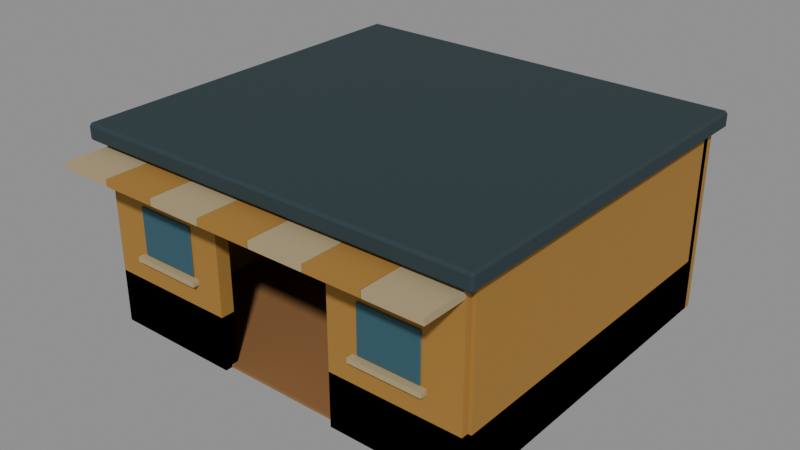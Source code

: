 # Source: building_shop.blend  (saved by Blender 5.2.45; exported with 4.5.12 LTS)
import bpy
from mathutils import Matrix  # noqa: F401  (used for matrix-valued properties, if any)

bpy.ops.wm.read_factory_settings(use_empty=True)
scene = bpy.context.scene
scene.name = 'Scene'

# ---- materials (node trees are filled in below, after node groups)
mat_dd_wood_light = bpy.data.materials.new('DD_wood_light')
mat_dd_wood_light.diffuse_color = (0.2738, 0.126, 0.03968, 1.0)
mat_dd_shop = bpy.data.materials.new('DD_shop')
mat_dd_shop.diffuse_color = (0.3672, 0.1873, 0.0331, 1.0)
mat_dd_glass = bpy.data.materials.new('DD_glass')
mat_dd_glass.diffuse_color = (0.03007, 0.1005, 0.1329, 1.0)
mat_dd_cream = bpy.data.materials.new('DD_cream')
mat_dd_cream.diffuse_color = (0.42, 0.3303, 0.1789, 1.0)
mat_dd_roof = bpy.data.materials.new('DD_roof')
mat_dd_roof.diffuse_color = (0.01961, 0.03968, 0.04696, 1.0)

# ---- material node trees
mat_dd_wood_light.use_nodes = True; mat_dd_wood_light.node_tree.nodes.clear()
_N = mat_dd_wood_light.node_tree.nodes; _L = mat_dd_wood_light.node_tree.links
n0 = _N.new('ShaderNodeBsdfPrincipled'); n0.name = 'Principled BSDF'; n0.location = (-200, 100)
n0.inputs[0].default_value = (0.2738, 0.126, 0.03968, 1.0)
n0.inputs[2].default_value = 0.93
n0.inputs[10].default_value = 0.005
n1 = _N.new('ShaderNodeOutputMaterial'); n1.name = 'Material Output'; n1.location = (200, 100)
_L.new(n0.outputs[0], n1.inputs[0])
n1.is_active_output = True
mat_dd_shop.use_nodes = True; mat_dd_shop.node_tree.nodes.clear()
_N = mat_dd_shop.node_tree.nodes; _L = mat_dd_shop.node_tree.links
n0 = _N.new('ShaderNodeBsdfPrincipled'); n0.name = 'Principled BSDF'; n0.location = (-200, 100)
n0.inputs[0].default_value = (0.3672, 0.1873, 0.0331, 1.0)
n0.inputs[2].default_value = 0.93
n0.inputs[10].default_value = 0.005
n1 = _N.new('ShaderNodeOutputMaterial'); n1.name = 'Material Output'; n1.location = (200, 100)
_L.new(n0.outputs[0], n1.inputs[0])
n1.is_active_output = True
mat_dd_glass.use_nodes = True; mat_dd_glass.node_tree.nodes.clear()
_N = mat_dd_glass.node_tree.nodes; _L = mat_dd_glass.node_tree.links
n0 = _N.new('ShaderNodeBsdfPrincipled'); n0.name = 'Principled BSDF'; n0.location = (-200, 100)
n0.inputs[0].default_value = (0.03007, 0.1005, 0.1329, 1.0)
n0.inputs[2].default_value = 0.93
n0.inputs[10].default_value = 0.005
n1 = _N.new('ShaderNodeOutputMaterial'); n1.name = 'Material Output'; n1.location = (200, 100)
_L.new(n0.outputs[0], n1.inputs[0])
n1.is_active_output = True
mat_dd_cream.use_nodes = True; mat_dd_cream.node_tree.nodes.clear()
_N = mat_dd_cream.node_tree.nodes; _L = mat_dd_cream.node_tree.links
n0 = _N.new('ShaderNodeBsdfPrincipled'); n0.name = 'Principled BSDF'; n0.location = (-200, 100)
n0.inputs[0].default_value = (0.42, 0.3303, 0.1789, 1.0)
n0.inputs[2].default_value = 0.93
n0.inputs[10].default_value = 0.005
n1 = _N.new('ShaderNodeOutputMaterial'); n1.name = 'Material Output'; n1.location = (200, 100)
_L.new(n0.outputs[0], n1.inputs[0])
n1.is_active_output = True
mat_dd_roof.use_nodes = True; mat_dd_roof.node_tree.nodes.clear()
_N = mat_dd_roof.node_tree.nodes; _L = mat_dd_roof.node_tree.links
n0 = _N.new('ShaderNodeBsdfPrincipled'); n0.name = 'Principled BSDF'; n0.location = (-200, 100)
n0.inputs[0].default_value = (0.01961, 0.03968, 0.04696, 1.0)
n0.inputs[2].default_value = 0.93
n0.inputs[10].default_value = 0.005
n1 = _N.new('ShaderNodeOutputMaterial'); n1.name = 'Material Output'; n1.location = (200, 100)
_L.new(n0.outputs[0], n1.inputs[0])
n1.is_active_output = True

# ---- meshes
me_cube = bpy.data.meshes.new('Cube')
me_cube.from_pydata([(-2.75, -2.5, -0.02), (-2.75, -2.5, 0.02), (-2.75, 2.5, -0.02), (-2.75, 2.5, 0.02), (2.75, -2.5, -0.02), (2.75, -2.5, 0.02), (2.75, 2.5, -0.02), (2.75, 2.5, 0.02)], [], [(0, 1, 3, 2), (2, 3, 7, 6), (6, 7, 5, 4), (4, 5, 1, 0), (2, 6, 4, 0), (7, 3, 1, 5)])
_uv = me_cube.uv_layers.new(name='UVMap')
_uv.uv.foreach_set('vector', [0.375, 0.0, 0.625, 0.0, 0.625, 0.25, 0.375, 0.25, 0.375, 0.25, 0.625, 0.25, 0.625, 0.5, 0.375, 0.5, 0.375, 0.5, 0.625, 0.5, 0.625, 0.75, 0.375, 0.75, 0.375, 0.75, 0.625, 0.75, 0.625, 1.0, 0.375, 1.0, 0.125, 0.5, 0.375, 0.5, 0.375, 0.75, 0.125, 0.75, 0.625, 0.5, 0.875, 0.5, 0.875, 0.75, 0.625, 0.75])
me_cube.materials.append(mat_dd_wood_light)
me_cube.update()
me_cube_001 = bpy.data.meshes.new('Cube.001')
me_cube_001.from_pydata([(-2.85, -0.1, -1.3), (-2.85, -0.1, 1.3), (-2.85, 0.1, -1.3), (-2.85, 0.1, 1.3), (2.85, -0.1, -1.3), (2.85, -0.1, 1.3), (2.85, 0.1, -1.3), (2.85, 0.1, 1.3)], [], [(0, 1, 3, 2), (2, 3, 7, 6), (6, 7, 5, 4), (4, 5, 1, 0), (2, 6, 4, 0), (7, 3, 1, 5)])
_uv = me_cube_001.uv_layers.new(name='UVMap')
_uv.uv.foreach_set('vector', [0.375, 0.0, 0.625, 0.0, 0.625, 0.25, 0.375, 0.25, 0.375, 0.25, 0.625, 0.25, 0.625, 0.5, 0.375, 0.5, 0.375, 0.5, 0.625, 0.5, 0.625, 0.75, 0.375, 0.75, 0.375, 0.75, 0.625, 0.75, 0.625, 1.0, 0.375, 1.0, 0.125, 0.5, 0.375, 0.5, 0.375, 0.75, 0.125, 0.75, 0.625, 0.5, 0.875, 0.5, 0.875, 0.75, 0.625, 0.75])
me_cube_001.materials.append(mat_dd_shop)
me_cube_001.update()
me_cube_002 = bpy.data.meshes.new('Cube.002')
me_cube_002.from_pydata([(-0.1, -2.5, -1.3), (-0.1, -2.5, 1.3), (-0.1, 2.5, -1.3), (-0.1, 2.5, 1.3), (0.1, -2.5, -1.3), (0.1, -2.5, 1.3), (0.1, 2.5, -1.3), (0.1, 2.5, 1.3)], [], [(0, 1, 3, 2), (2, 3, 7, 6), (6, 7, 5, 4), (4, 5, 1, 0), (2, 6, 4, 0), (7, 3, 1, 5)])
_uv = me_cube_002.uv_layers.new(name='UVMap')
_uv.uv.foreach_set('vector', [0.375, 0.0, 0.625, 0.0, 0.625, 0.25, 0.375, 0.25, 0.375, 0.25, 0.625, 0.25, 0.625, 0.5, 0.375, 0.5, 0.375, 0.5, 0.625, 0.5, 0.625, 0.75, 0.375, 0.75, 0.375, 0.75, 0.625, 0.75, 0.625, 1.0, 0.375, 1.0, 0.125, 0.5, 0.375, 0.5, 0.375, 0.75, 0.125, 0.75, 0.625, 0.5, 0.875, 0.5, 0.875, 0.75, 0.625, 0.75])
me_cube_002.materials.append(mat_dd_shop)
me_cube_002.update()
me_cube_003 = bpy.data.meshes.new('Cube.003')
me_cube_003.from_pydata([(-0.1, -2.5, -1.3), (-0.1, -2.5, 1.3), (-0.1, 2.5, -1.3), (-0.1, 2.5, 1.3), (0.1, -2.5, -1.3), (0.1, -2.5, 1.3), (0.1, 2.5, -1.3), (0.1, 2.5, 1.3)], [], [(0, 1, 3, 2), (2, 3, 7, 6), (6, 7, 5, 4), (4, 5, 1, 0), (2, 6, 4, 0), (7, 3, 1, 5)])
_uv = me_cube_003.uv_layers.new(name='UVMap')
_uv.uv.foreach_set('vector', [0.375, 0.0, 0.625, 0.0, 0.625, 0.25, 0.375, 0.25, 0.375, 0.25, 0.625, 0.25, 0.625, 0.5, 0.375, 0.5, 0.375, 0.5, 0.625, 0.5, 0.625, 0.75, 0.375, 0.75, 0.375, 0.75, 0.625, 0.75, 0.625, 1.0, 0.375, 1.0, 0.125, 0.5, 0.375, 0.5, 0.375, 0.75, 0.125, 0.75, 0.625, 0.5, 0.875, 0.5, 0.875, 0.75, 0.625, 0.75])
me_cube_003.materials.append(mat_dd_shop)
me_cube_003.update()
me_cube_004 = bpy.data.meshes.new('Cube.004')
me_cube_004.from_pydata([(-0.1, -2.5, -0.39), (-0.1, -2.5, 0.39), (-0.1, 2.5, -0.39), (-0.1, 2.5, 0.39), (0.1, -2.5, -0.39), (0.1, -2.5, 0.39), (0.1, 2.5, -0.39), (0.1, 2.5, 0.39)], [], [(0, 1, 3, 2), (2, 3, 7, 6), (6, 7, 5, 4), (4, 5, 1, 0), (2, 6, 4, 0), (7, 3, 1, 5)])
_uv = me_cube_004.uv_layers.new(name='UVMap')
_uv.uv.foreach_set('vector', [0.375, 0.0, 0.625, 0.0, 0.625, 0.25, 0.375, 0.25, 0.375, 0.25, 0.625, 0.25, 0.625, 0.5, 0.375, 0.5, 0.375, 0.5, 0.625, 0.5, 0.625, 0.75, 0.375, 0.75, 0.375, 0.75, 0.625, 0.75, 0.625, 1.0, 0.375, 1.0, 0.125, 0.5, 0.375, 0.5, 0.375, 0.75, 0.125, 0.75, 0.625, 0.5, 0.875, 0.5, 0.875, 0.75, 0.625, 0.75])
me_cube_004.materials.append(mat_dd_shop)
me_cube_004.update()
me_cube_005 = bpy.data.meshes.new('Cube.005')
me_cube_005.from_pydata([(-0.95, -0.1, -1.3), (-0.95, -0.1, 1.3), (-0.95, 0.1, -1.3), (-0.95, 0.1, 1.3), (0.95, -0.1, -1.3), (0.95, -0.1, 1.3), (0.95, 0.1, -1.3), (0.95, 0.1, 1.3)], [], [(0, 1, 3, 2), (2, 3, 7, 6), (6, 7, 5, 4), (4, 5, 1, 0), (2, 6, 4, 0), (7, 3, 1, 5)])
_uv = me_cube_005.uv_layers.new(name='UVMap')
_uv.uv.foreach_set('vector', [0.375, 0.0, 0.625, 0.0, 0.625, 0.25, 0.375, 0.25, 0.375, 0.25, 0.625, 0.25, 0.625, 0.5, 0.375, 0.5, 0.375, 0.5, 0.625, 0.5, 0.625, 0.75, 0.375, 0.75, 0.375, 0.75, 0.625, 0.75, 0.625, 1.0, 0.375, 1.0, 0.125, 0.5, 0.375, 0.5, 0.375, 0.75, 0.125, 0.75, 0.625, 0.5, 0.875, 0.5, 0.875, 0.75, 0.625, 0.75])
me_cube_005.materials.append(mat_dd_shop)
me_cube_005.update()
me_cube_006 = bpy.data.meshes.new('Cube.006')
me_cube_006.from_pydata([(-0.95, -0.1, -0.39), (-0.95, -0.1, 0.39), (-0.95, 0.1, -0.39), (-0.95, 0.1, 0.39), (0.95, -0.1, -0.39), (0.95, -0.1, 0.39), (0.95, 0.1, -0.39), (0.95, 0.1, 0.39)], [], [(0, 1, 3, 2), (2, 3, 7, 6), (6, 7, 5, 4), (4, 5, 1, 0), (2, 6, 4, 0), (7, 3, 1, 5)])
_uv = me_cube_006.uv_layers.new(name='UVMap')
_uv.uv.foreach_set('vector', [0.375, 0.0, 0.625, 0.0, 0.625, 0.25, 0.375, 0.25, 0.375, 0.25, 0.625, 0.25, 0.625, 0.5, 0.375, 0.5, 0.375, 0.5, 0.625, 0.5, 0.625, 0.75, 0.375, 0.75, 0.375, 0.75, 0.625, 0.75, 0.625, 1.0, 0.375, 1.0, 0.125, 0.5, 0.375, 0.5, 0.375, 0.75, 0.125, 0.75, 0.625, 0.5, 0.875, 0.5, 0.875, 0.75, 0.625, 0.75])
me_cube_006.materials.append(mat_dd_shop)
me_cube_006.update()
me_cube_007 = bpy.data.meshes.new('Cube.007')
me_cube_007.from_pydata([(-0.4375, -9.313e-10, -0.35), (-0.4375, -0.0125, -0.3375), (-0.45, -9.313e-10, -0.3375), (-0.4375, -0.0125, 0.3375), (-0.4375, -9.313e-10, 0.35), (-0.45, -9.313e-10, 0.3375), (-0.4375, 9.313e-10, -0.35), (-0.45, 9.313e-10, -0.3375), (-0.4375, 0.0125, -0.3375), (-0.4375, 9.313e-10, 0.35), (-0.4375, 0.0125, 0.3375), (-0.45, 9.313e-10, 0.3375), (0.4375, -9.313e-10, -0.35), (0.45, -9.313e-10, -0.3375), (0.4375, -0.0125, -0.3375), (0.4375, -9.313e-10, 0.35), (0.4375, -0.0125, 0.3375), (0.45, -9.313e-10, 0.3375), (0.4375, 9.313e-10, -0.35), (0.4375, 0.0125, -0.3375), (0.45, 9.313e-10, -0.3375), (0.4375, 9.313e-10, 0.35), (0.45, 9.313e-10, 0.3375), (0.4375, 0.0125, 0.3375)], [], [(0, 1, 2), (3, 4, 5), (6, 7, 8), (9, 10, 11), (12, 13, 14), (15, 16, 17), (18, 19, 20), (21, 22, 23), (6, 0, 2, 7), (1, 3, 5, 2), (4, 9, 11, 5), (10, 8, 7, 11), (18, 6, 8, 19), (9, 21, 23, 10), (22, 20, 19, 23), (12, 18, 20, 13), (21, 15, 17, 22), (16, 14, 13, 17), (0, 12, 14, 1), (15, 4, 3, 16), (6, 18, 12, 0), (2, 5, 11, 7), (14, 16, 3, 1), (21, 9, 4, 15), (8, 10, 23, 19), (20, 22, 17, 13)])
_uv = me_cube_007.uv_layers.new(name='UVMap')
_uv.uv.foreach_set('vector', [0.1285, 0.625, 0.1285, 0.75, 0.125, 0.625, 0.6205, 0.9965, 0.625, 0.9965, 0.6205, 1.0, 0.1285, 0.625, 0.125, 0.625, 0.1285, 0.5, 0.625, 0.2106, 0.6205, 0.2535, 0.6205, 0.1562, 0.3715, 0.625, 0.3783, 0.625, 0.3755, 0.7517, 0.6267, 0.6892, 0.6205, 0.7535, 0.6205, 0.6562, 0.3715, 0.625, 0.3755, 0.4983, 0.3783, 0.625, 0.6267, 0.5929, 0.6205, 0.625, 0.6205, 0.4974, 0.1285, 0.625, 0.1285, 0.625, 0.125, 0.625, 0.125, 0.625, 0.3795, 0.0, 0.6205, 0.0, 0.6205, 0.125, 0.3795, 0.125, 0.625, 0.125, 0.625, 0.2106, 0.6205, 0.1562, 0.6205, 0.125, 0.6205, 0.2535, 0.3795, 0.2535, 0.3795, 0.125, 0.6205, 0.1562, 0.3715, 0.625, 0.1285, 0.625, 0.1285, 0.5, 0.3755, 0.4983, 0.625, 0.2106, 0.6267, 0.5929, 0.6205, 0.4974, 0.6205, 0.2535, 0.6205, 0.625, 0.3783, 0.625, 0.3755, 0.4983, 0.6205, 0.4974, 0.3715, 0.625, 0.3715, 0.625, 0.3783, 0.625, 0.3783, 0.625, 0.6267, 0.5929, 0.6267, 0.6892, 0.6205, 0.6562, 0.6205, 0.625, 0.6205, 0.7535, 0.3755, 0.7517, 0.3783, 0.625, 0.6205, 0.6562, 0.1285, 0.625, 0.3715, 0.625, 0.3755, 0.7517, 0.1285, 0.75, 0.6267, 0.6892, 0.625, 0.9965, 0.6205, 0.9965, 0.6205, 0.7535, 0.1285, 0.625, 0.3715, 0.625, 0.3715, 0.625, 0.1285, 0.625, 0.3795, 0.125, 0.6205, 0.125, 0.6205, 0.1562, 0.3795, 0.125, 0.3755, 0.7517, 0.6205, 0.7535, 0.6205, 0.9965, 0.3795, 0.9965, 0.6267, 0.5929, 0.8715, 0.625, 0.8715, 0.625, 0.6267, 0.6892, 0.3795, 0.2535, 0.6205, 0.2535, 0.6205, 0.4974, 0.3755, 0.4983, 0.3783, 0.625, 0.6205, 0.625, 0.6205, 0.6562, 0.3783, 0.625])
me_cube_007.materials.append(mat_dd_glass)
me_cube_007.update()
me_cube_008 = bpy.data.meshes.new('Cube.008')
me_cube_008.from_pydata([(-0.525, -0.05, -0.035), (-0.525, -0.05, 0.035), (-0.525, 0.05, -0.035), (-0.525, 0.05, 0.035), (0.525, -0.05, -0.035), (0.525, -0.05, 0.035), (0.525, 0.05, -0.035), (0.525, 0.05, 0.035)], [], [(0, 1, 3, 2), (2, 3, 7, 6), (6, 7, 5, 4), (4, 5, 1, 0), (2, 6, 4, 0), (7, 3, 1, 5)])
_uv = me_cube_008.uv_layers.new(name='UVMap')
_uv.uv.foreach_set('vector', [0.375, 0.0, 0.625, 0.0, 0.625, 0.25, 0.375, 0.25, 0.375, 0.25, 0.625, 0.25, 0.625, 0.5, 0.375, 0.5, 0.375, 0.5, 0.625, 0.5, 0.625, 0.75, 0.375, 0.75, 0.375, 0.75, 0.625, 0.75, 0.625, 1.0, 0.375, 1.0, 0.125, 0.5, 0.375, 0.5, 0.375, 0.75, 0.125, 0.75, 0.625, 0.5, 0.875, 0.5, 0.875, 0.75, 0.625, 0.75])
me_cube_008.materials.append(mat_dd_cream)
me_cube_008.update()
me_cube_009 = bpy.data.meshes.new('Cube.009')
me_cube_009.from_pydata([(-0.95, -0.1, -1.3), (-0.95, -0.1, 1.3), (-0.95, 0.1, -1.3), (-0.95, 0.1, 1.3), (0.95, -0.1, -1.3), (0.95, -0.1, 1.3), (0.95, 0.1, -1.3), (0.95, 0.1, 1.3)], [], [(0, 1, 3, 2), (2, 3, 7, 6), (6, 7, 5, 4), (4, 5, 1, 0), (2, 6, 4, 0), (7, 3, 1, 5)])
_uv = me_cube_009.uv_layers.new(name='UVMap')
_uv.uv.foreach_set('vector', [0.375, 0.0, 0.625, 0.0, 0.625, 0.25, 0.375, 0.25, 0.375, 0.25, 0.625, 0.25, 0.625, 0.5, 0.375, 0.5, 0.375, 0.5, 0.625, 0.5, 0.625, 0.75, 0.375, 0.75, 0.375, 0.75, 0.625, 0.75, 0.625, 1.0, 0.375, 1.0, 0.125, 0.5, 0.375, 0.5, 0.375, 0.75, 0.125, 0.75, 0.625, 0.5, 0.875, 0.5, 0.875, 0.75, 0.625, 0.75])
me_cube_009.materials.append(mat_dd_shop)
me_cube_009.update()
me_cube_010 = bpy.data.meshes.new('Cube.010')
me_cube_010.from_pydata([(-0.95, -0.1, -0.39), (-0.95, -0.1, 0.39), (-0.95, 0.1, -0.39), (-0.95, 0.1, 0.39), (0.95, -0.1, -0.39), (0.95, -0.1, 0.39), (0.95, 0.1, -0.39), (0.95, 0.1, 0.39)], [], [(0, 1, 3, 2), (2, 3, 7, 6), (6, 7, 5, 4), (4, 5, 1, 0), (2, 6, 4, 0), (7, 3, 1, 5)])
_uv = me_cube_010.uv_layers.new(name='UVMap')
_uv.uv.foreach_set('vector', [0.375, 0.0, 0.625, 0.0, 0.625, 0.25, 0.375, 0.25, 0.375, 0.25, 0.625, 0.25, 0.625, 0.5, 0.375, 0.5, 0.375, 0.5, 0.625, 0.5, 0.625, 0.75, 0.375, 0.75, 0.375, 0.75, 0.625, 0.75, 0.625, 1.0, 0.375, 1.0, 0.125, 0.5, 0.375, 0.5, 0.375, 0.75, 0.125, 0.75, 0.625, 0.5, 0.875, 0.5, 0.875, 0.75, 0.625, 0.75])
me_cube_010.materials.append(mat_dd_shop)
me_cube_010.update()
me_cube_011 = bpy.data.meshes.new('Cube.011')
me_cube_011.from_pydata([(-0.4375, -9.313e-10, -0.35), (-0.4375, -0.0125, -0.3375), (-0.45, -9.313e-10, -0.3375), (-0.4375, -0.0125, 0.3375), (-0.4375, -9.313e-10, 0.35), (-0.45, -9.313e-10, 0.3375), (-0.4375, 9.313e-10, -0.35), (-0.45, 9.313e-10, -0.3375), (-0.4375, 0.0125, -0.3375), (-0.4375, 9.313e-10, 0.35), (-0.4375, 0.0125, 0.3375), (-0.45, 9.313e-10, 0.3375), (0.4375, -9.313e-10, -0.35), (0.45, -9.313e-10, -0.3375), (0.4375, -0.0125, -0.3375), (0.4375, -9.313e-10, 0.35), (0.4375, -0.0125, 0.3375), (0.45, -9.313e-10, 0.3375), (0.4375, 9.313e-10, -0.35), (0.4375, 0.0125, -0.3375), (0.45, 9.313e-10, -0.3375), (0.4375, 9.313e-10, 0.35), (0.45, 9.313e-10, 0.3375), (0.4375, 0.0125, 0.3375)], [], [(0, 1, 2), (3, 4, 5), (6, 7, 8), (9, 10, 11), (12, 13, 14), (15, 16, 17), (18, 19, 20), (21, 22, 23), (6, 0, 2, 7), (1, 3, 5, 2), (4, 9, 11, 5), (10, 8, 7, 11), (18, 6, 8, 19), (9, 21, 23, 10), (22, 20, 19, 23), (12, 18, 20, 13), (21, 15, 17, 22), (16, 14, 13, 17), (0, 12, 14, 1), (15, 4, 3, 16), (6, 18, 12, 0), (2, 5, 11, 7), (14, 16, 3, 1), (21, 9, 4, 15), (8, 10, 23, 19), (20, 22, 17, 13)])
_uv = me_cube_011.uv_layers.new(name='UVMap')
_uv.uv.foreach_set('vector', [0.1285, 0.625, 0.1285, 0.75, 0.125, 0.625, 0.6205, 0.9965, 0.625, 0.9965, 0.6205, 1.0, 0.1285, 0.625, 0.125, 0.625, 0.1285, 0.5, 0.625, 0.2106, 0.6205, 0.2535, 0.6205, 0.1562, 0.3715, 0.625, 0.3783, 0.625, 0.3755, 0.7517, 0.6267, 0.6892, 0.6205, 0.7535, 0.6205, 0.6562, 0.3715, 0.625, 0.3755, 0.4983, 0.3783, 0.625, 0.6267, 0.5929, 0.6205, 0.625, 0.6205, 0.4974, 0.1285, 0.625, 0.1285, 0.625, 0.125, 0.625, 0.125, 0.625, 0.3795, 0.0, 0.6205, 0.0, 0.6205, 0.125, 0.3795, 0.125, 0.625, 0.125, 0.625, 0.2106, 0.6205, 0.1562, 0.6205, 0.125, 0.6205, 0.2535, 0.3795, 0.2535, 0.3795, 0.125, 0.6205, 0.1562, 0.3715, 0.625, 0.1285, 0.625, 0.1285, 0.5, 0.3755, 0.4983, 0.625, 0.2106, 0.6267, 0.5929, 0.6205, 0.4974, 0.6205, 0.2535, 0.6205, 0.625, 0.3783, 0.625, 0.3755, 0.4983, 0.6205, 0.4974, 0.3715, 0.625, 0.3715, 0.625, 0.3783, 0.625, 0.3783, 0.625, 0.6267, 0.5929, 0.6267, 0.6892, 0.6205, 0.6562, 0.6205, 0.625, 0.6205, 0.7535, 0.3755, 0.7517, 0.3783, 0.625, 0.6205, 0.6562, 0.1285, 0.625, 0.3715, 0.625, 0.3755, 0.7517, 0.1285, 0.75, 0.6267, 0.6892, 0.625, 0.9965, 0.6205, 0.9965, 0.6205, 0.7535, 0.1285, 0.625, 0.3715, 0.625, 0.3715, 0.625, 0.1285, 0.625, 0.3795, 0.125, 0.6205, 0.125, 0.6205, 0.1562, 0.3795, 0.125, 0.3755, 0.7517, 0.6205, 0.7535, 0.6205, 0.9965, 0.3795, 0.9965, 0.6267, 0.5929, 0.8715, 0.625, 0.8715, 0.625, 0.6267, 0.6892, 0.3795, 0.2535, 0.6205, 0.2535, 0.6205, 0.4974, 0.3755, 0.4983, 0.3783, 0.625, 0.6205, 0.625, 0.6205, 0.6562, 0.3783, 0.625])
me_cube_011.materials.append(mat_dd_glass)
me_cube_011.update()
me_cube_012 = bpy.data.meshes.new('Cube.012')
me_cube_012.from_pydata([(-0.525, -0.05, -0.035), (-0.525, -0.05, 0.035), (-0.525, 0.05, -0.035), (-0.525, 0.05, 0.035), (0.525, -0.05, -0.035), (0.525, -0.05, 0.035), (0.525, 0.05, -0.035), (0.525, 0.05, 0.035)], [], [(0, 1, 3, 2), (2, 3, 7, 6), (6, 7, 5, 4), (4, 5, 1, 0), (2, 6, 4, 0), (7, 3, 1, 5)])
_uv = me_cube_012.uv_layers.new(name='UVMap')
_uv.uv.foreach_set('vector', [0.375, 0.0, 0.625, 0.0, 0.625, 0.25, 0.375, 0.25, 0.375, 0.25, 0.625, 0.25, 0.625, 0.5, 0.375, 0.5, 0.375, 0.5, 0.625, 0.5, 0.625, 0.75, 0.375, 0.75, 0.375, 0.75, 0.625, 0.75, 0.625, 1.0, 0.375, 1.0, 0.125, 0.5, 0.375, 0.5, 0.375, 0.75, 0.125, 0.75, 0.625, 0.5, 0.875, 0.5, 0.875, 0.75, 0.625, 0.75])
me_cube_012.materials.append(mat_dd_cream)
me_cube_012.update()
me_cube_013 = bpy.data.meshes.new('Cube.013')
me_cube_013.from_pydata([(-2.94, -2.715, -0.12), (-2.94, -2.75, -0.085), (-2.975, -2.715, -0.085), (-2.94, -2.75, 0.085), (-2.94, -2.715, 0.12), (-2.975, -2.715, 0.085), (-2.94, 2.715, -0.12), (-2.975, 2.715, -0.085), (-2.94, 2.75, -0.085), (-2.94, 2.715, 0.12), (-2.94, 2.75, 0.085), (-2.975, 2.715, 0.085), (2.94, -2.715, -0.12), (2.975, -2.715, -0.085), (2.94, -2.75, -0.085), (2.94, -2.715, 0.12), (2.94, -2.75, 0.085), (2.975, -2.715, 0.085), (2.94, 2.715, -0.12), (2.94, 2.75, -0.085), (2.975, 2.715, -0.085), (2.94, 2.715, 0.12), (2.975, 2.715, 0.085), (2.94, 2.75, 0.085)], [], [(0, 1, 2), (3, 4, 5), (6, 7, 8), (9, 10, 11), (12, 13, 14), (15, 16, 17), (18, 19, 20), (21, 22, 23), (6, 0, 2, 7), (1, 3, 5, 2), (4, 9, 11, 5), (10, 8, 7, 11), (18, 6, 8, 19), (9, 21, 23, 10), (22, 20, 19, 23), (12, 18, 20, 13), (21, 15, 17, 22), (16, 14, 13, 17), (0, 12, 14, 1), (15, 4, 3, 16), (6, 18, 12, 0), (2, 5, 11, 7), (14, 16, 3, 1), (21, 9, 4, 15), (8, 10, 23, 19), (20, 22, 17, 13)])
_uv = me_cube_013.uv_layers.new(name='UVMap')
_uv.uv.foreach_set('vector', [0.1265, 0.7484, 0.1265, 0.75, 0.125, 0.7484, 0.5885, 0.0, 0.625, 0.001591, 0.5885, 0.001591, 0.1265, 0.5016, 0.125, 0.5016, 0.1265, 0.5, 0.625, 0.2494, 0.5885, 0.2511, 0.5885, 0.2484, 0.3735, 0.7484, 0.4023, 0.7484, 0.3925, 0.7507, 0.6257, 0.7499, 0.5885, 0.7515, 0.5885, 0.7488, 0.3735, 0.5016, 0.3925, 0.4993, 0.4023, 0.5016, 0.6257, 0.5001, 0.5885, 0.5012, 0.5885, 0.4985, 0.1265, 0.5016, 0.1265, 0.7484, 0.125, 0.7484, 0.125, 0.5016, 0.4115, 0.0, 0.5885, 0.0, 0.5885, 0.001591, 0.4115, 0.001591, 0.625, 0.001591, 0.625, 0.2494, 0.5885, 0.2484, 0.5885, 0.001591, 0.5885, 0.2511, 0.4115, 0.2515, 0.4115, 0.2484, 0.5885, 0.2484, 0.3735, 0.5016, 0.1265, 0.5016, 0.1265, 0.5, 0.3925, 0.4993, 0.625, 0.2494, 0.6257, 0.5001, 0.5885, 0.4985, 0.5885, 0.2511, 0.5885, 0.5012, 0.4023, 0.5016, 0.3925, 0.4993, 0.5885, 0.4985, 0.3735, 0.7484, 0.3735, 0.5016, 0.4023, 0.5016, 0.4023, 0.7484, 0.6257, 0.5001, 0.6257, 0.7499, 0.5885, 0.7488, 0.5885, 0.5012, 0.5885, 0.7515, 0.3925, 0.7507, 0.4023, 0.7484, 0.5885, 0.7488, 0.1265, 0.7484, 0.3735, 0.7484, 0.3925, 0.7507, 0.1265, 0.75, 0.6257, 0.7499, 0.625, 0.9985, 0.5885, 0.9985, 0.5885, 0.7515, 0.1265, 0.5016, 0.3735, 0.5016, 0.3735, 0.7484, 0.1265, 0.7484, 0.4115, 0.001591, 0.5885, 0.001591, 0.5885, 0.2484, 0.4115, 0.2484, 0.3925, 0.7507, 0.5885, 0.7515, 0.5885, 0.9985, 0.4115, 0.9985, 0.6257, 0.5001, 0.8735, 0.5016, 0.8735, 0.7484, 0.6257, 0.7499, 0.4115, 0.2515, 0.5885, 0.2511, 0.5885, 0.4985, 0.3925, 0.4993, 0.4023, 0.5016, 0.5885, 0.5012, 0.5885, 0.7488, 0.4023, 0.7484])
me_cube_013.materials.append(mat_dd_roof)
me_cube_013.update()
me_cube_014 = bpy.data.meshes.new('Cube.014')
me_cube_014.from_pydata([(-0.395, -0.4, -0.05), (-0.395, -0.4, 0.05), (-0.395, 0.4, -0.05), (-0.395, 0.4, 0.05), (0.395, -0.4, -0.05), (0.395, -0.4, 0.05), (0.395, 0.4, -0.05), (0.395, 0.4, 0.05)], [], [(0, 1, 3, 2), (2, 3, 7, 6), (6, 7, 5, 4), (4, 5, 1, 0), (2, 6, 4, 0), (7, 3, 1, 5)])
_uv = me_cube_014.uv_layers.new(name='UVMap')
_uv.uv.foreach_set('vector', [0.375, 0.0, 0.625, 0.0, 0.625, 0.25, 0.375, 0.25, 0.375, 0.25, 0.625, 0.25, 0.625, 0.5, 0.375, 0.5, 0.375, 0.5, 0.625, 0.5, 0.625, 0.75, 0.375, 0.75, 0.375, 0.75, 0.625, 0.75, 0.625, 1.0, 0.375, 1.0, 0.125, 0.5, 0.375, 0.5, 0.375, 0.75, 0.125, 0.75, 0.625, 0.5, 0.875, 0.5, 0.875, 0.75, 0.625, 0.75])
me_cube_014.materials.append(mat_dd_cream)
me_cube_014.update()
me_cube_015 = bpy.data.meshes.new('Cube.015')
me_cube_015.from_pydata([(-0.395, -0.4, -0.05), (-0.395, -0.4, 0.05), (-0.395, 0.4, -0.05), (-0.395, 0.4, 0.05), (0.395, -0.4, -0.05), (0.395, -0.4, 0.05), (0.395, 0.4, -0.05), (0.395, 0.4, 0.05)], [], [(0, 1, 3, 2), (2, 3, 7, 6), (6, 7, 5, 4), (4, 5, 1, 0), (2, 6, 4, 0), (7, 3, 1, 5)])
_uv = me_cube_015.uv_layers.new(name='UVMap')
_uv.uv.foreach_set('vector', [0.375, 0.0, 0.625, 0.0, 0.625, 0.25, 0.375, 0.25, 0.375, 0.25, 0.625, 0.25, 0.625, 0.5, 0.375, 0.5, 0.375, 0.5, 0.625, 0.5, 0.625, 0.75, 0.375, 0.75, 0.375, 0.75, 0.625, 0.75, 0.625, 1.0, 0.375, 1.0, 0.125, 0.5, 0.375, 0.5, 0.375, 0.75, 0.125, 0.75, 0.625, 0.5, 0.875, 0.5, 0.875, 0.75, 0.625, 0.75])
me_cube_015.materials.append(mat_dd_shop)
me_cube_015.update()
me_cube_016 = bpy.data.meshes.new('Cube.016')
me_cube_016.from_pydata([(-0.395, -0.4, -0.05), (-0.395, -0.4, 0.05), (-0.395, 0.4, -0.05), (-0.395, 0.4, 0.05), (0.395, -0.4, -0.05), (0.395, -0.4, 0.05), (0.395, 0.4, -0.05), (0.395, 0.4, 0.05)], [], [(0, 1, 3, 2), (2, 3, 7, 6), (6, 7, 5, 4), (4, 5, 1, 0), (2, 6, 4, 0), (7, 3, 1, 5)])
_uv = me_cube_016.uv_layers.new(name='UVMap')
_uv.uv.foreach_set('vector', [0.375, 0.0, 0.625, 0.0, 0.625, 0.25, 0.375, 0.25, 0.375, 0.25, 0.625, 0.25, 0.625, 0.5, 0.375, 0.5, 0.375, 0.5, 0.625, 0.5, 0.625, 0.75, 0.375, 0.75, 0.375, 0.75, 0.625, 0.75, 0.625, 1.0, 0.375, 1.0, 0.125, 0.5, 0.375, 0.5, 0.375, 0.75, 0.125, 0.75, 0.625, 0.5, 0.875, 0.5, 0.875, 0.75, 0.625, 0.75])
me_cube_016.materials.append(mat_dd_cream)
me_cube_016.update()
me_cube_017 = bpy.data.meshes.new('Cube.017')
me_cube_017.from_pydata([(-0.395, -0.4, -0.05), (-0.395, -0.4, 0.05), (-0.395, 0.4, -0.05), (-0.395, 0.4, 0.05), (0.395, -0.4, -0.05), (0.395, -0.4, 0.05), (0.395, 0.4, -0.05), (0.395, 0.4, 0.05)], [], [(0, 1, 3, 2), (2, 3, 7, 6), (6, 7, 5, 4), (4, 5, 1, 0), (2, 6, 4, 0), (7, 3, 1, 5)])
_uv = me_cube_017.uv_layers.new(name='UVMap')
_uv.uv.foreach_set('vector', [0.375, 0.0, 0.625, 0.0, 0.625, 0.25, 0.375, 0.25, 0.375, 0.25, 0.625, 0.25, 0.625, 0.5, 0.375, 0.5, 0.375, 0.5, 0.625, 0.5, 0.625, 0.75, 0.375, 0.75, 0.375, 0.75, 0.625, 0.75, 0.625, 1.0, 0.375, 1.0, 0.125, 0.5, 0.375, 0.5, 0.375, 0.75, 0.125, 0.75, 0.625, 0.5, 0.875, 0.5, 0.875, 0.75, 0.625, 0.75])
me_cube_017.materials.append(mat_dd_shop)
me_cube_017.update()
me_cube_018 = bpy.data.meshes.new('Cube.018')
me_cube_018.from_pydata([(-0.395, -0.4, -0.05), (-0.395, -0.4, 0.05), (-0.395, 0.4, -0.05), (-0.395, 0.4, 0.05), (0.395, -0.4, -0.05), (0.395, -0.4, 0.05), (0.395, 0.4, -0.05), (0.395, 0.4, 0.05)], [], [(0, 1, 3, 2), (2, 3, 7, 6), (6, 7, 5, 4), (4, 5, 1, 0), (2, 6, 4, 0), (7, 3, 1, 5)])
_uv = me_cube_018.uv_layers.new(name='UVMap')
_uv.uv.foreach_set('vector', [0.375, 0.0, 0.625, 0.0, 0.625, 0.25, 0.375, 0.25, 0.375, 0.25, 0.625, 0.25, 0.625, 0.5, 0.375, 0.5, 0.375, 0.5, 0.625, 0.5, 0.625, 0.75, 0.375, 0.75, 0.375, 0.75, 0.625, 0.75, 0.625, 1.0, 0.375, 1.0, 0.125, 0.5, 0.375, 0.5, 0.375, 0.75, 0.125, 0.75, 0.625, 0.5, 0.875, 0.5, 0.875, 0.75, 0.625, 0.75])
me_cube_018.materials.append(mat_dd_cream)
me_cube_018.update()
me_cube_019 = bpy.data.meshes.new('Cube.019')
me_cube_019.from_pydata([(-0.395, -0.4, -0.05), (-0.395, -0.4, 0.05), (-0.395, 0.4, -0.05), (-0.395, 0.4, 0.05), (0.395, -0.4, -0.05), (0.395, -0.4, 0.05), (0.395, 0.4, -0.05), (0.395, 0.4, 0.05)], [], [(0, 1, 3, 2), (2, 3, 7, 6), (6, 7, 5, 4), (4, 5, 1, 0), (2, 6, 4, 0), (7, 3, 1, 5)])
_uv = me_cube_019.uv_layers.new(name='UVMap')
_uv.uv.foreach_set('vector', [0.375, 0.0, 0.625, 0.0, 0.625, 0.25, 0.375, 0.25, 0.375, 0.25, 0.625, 0.25, 0.625, 0.5, 0.375, 0.5, 0.375, 0.5, 0.625, 0.5, 0.625, 0.75, 0.375, 0.75, 0.375, 0.75, 0.625, 0.75, 0.625, 1.0, 0.375, 1.0, 0.125, 0.5, 0.375, 0.5, 0.375, 0.75, 0.125, 0.75, 0.625, 0.5, 0.875, 0.5, 0.875, 0.75, 0.625, 0.75])
me_cube_019.materials.append(mat_dd_shop)
me_cube_019.update()
me_cube_020 = bpy.data.meshes.new('Cube.020')
me_cube_020.from_pydata([(-0.395, -0.4, -0.05), (-0.395, -0.4, 0.05), (-0.395, 0.4, -0.05), (-0.395, 0.4, 0.05), (0.395, -0.4, -0.05), (0.395, -0.4, 0.05), (0.395, 0.4, -0.05), (0.395, 0.4, 0.05)], [], [(0, 1, 3, 2), (2, 3, 7, 6), (6, 7, 5, 4), (4, 5, 1, 0), (2, 6, 4, 0), (7, 3, 1, 5)])
_uv = me_cube_020.uv_layers.new(name='UVMap')
_uv.uv.foreach_set('vector', [0.375, 0.0, 0.625, 0.0, 0.625, 0.25, 0.375, 0.25, 0.375, 0.25, 0.625, 0.25, 0.625, 0.5, 0.375, 0.5, 0.375, 0.5, 0.625, 0.5, 0.625, 0.75, 0.375, 0.75, 0.375, 0.75, 0.625, 0.75, 0.625, 1.0, 0.375, 1.0, 0.125, 0.5, 0.375, 0.5, 0.375, 0.75, 0.125, 0.75, 0.625, 0.5, 0.875, 0.5, 0.875, 0.75, 0.625, 0.75])
me_cube_020.materials.append(mat_dd_cream)
me_cube_020.update()

# ---- objects
ob_dd_keep_floor = bpy.data.objects.new('DD_Keep_Floor', me_cube)
ob_dd_keep_back = bpy.data.objects.new('DD_Keep_Back', me_cube_001)
ob_dd_keep_west = bpy.data.objects.new('DD_Keep_West', me_cube_002)
ob_dd_hide_east = bpy.data.objects.new('DD_Hide_East', me_cube_003)
ob_dd_cut_east = bpy.data.objects.new('DD_Cut_East', me_cube_004)
ob_dd_hide_front__1 = bpy.data.objects.new('DD_Hide_Front_-1', me_cube_005)
ob_dd_cut_front__1 = bpy.data.objects.new('DD_Cut_Front_-1', me_cube_006)
ob_dd_hide_window__1 = bpy.data.objects.new('DD_Hide_Window_-1', me_cube_007)
ob_dd_hide_sill__1 = bpy.data.objects.new('DD_Hide_Sill_-1', me_cube_008)
ob_dd_hide_front_1 = bpy.data.objects.new('DD_Hide_Front_1', me_cube_009)
ob_dd_cut_front_1 = bpy.data.objects.new('DD_Cut_Front_1', me_cube_010)
ob_dd_hide_window_1 = bpy.data.objects.new('DD_Hide_Window_1', me_cube_011)
ob_dd_hide_sill_1 = bpy.data.objects.new('DD_Hide_Sill_1', me_cube_012)
ob_dd_hide_roof = bpy.data.objects.new('DD_Hide_Roof', me_cube_013)
ob_dd_hide_awning_0 = bpy.data.objects.new('DD_Hide_Awning_0', me_cube_014)
ob_dd_hide_awning_1 = bpy.data.objects.new('DD_Hide_Awning_1', me_cube_015)
ob_dd_hide_awning_2 = bpy.data.objects.new('DD_Hide_Awning_2', me_cube_016)
ob_dd_hide_awning_3 = bpy.data.objects.new('DD_Hide_Awning_3', me_cube_017)
ob_dd_hide_awning_4 = bpy.data.objects.new('DD_Hide_Awning_4', me_cube_018)
ob_dd_hide_awning_5 = bpy.data.objects.new('DD_Hide_Awning_5', me_cube_019)
ob_dd_hide_awning_6 = bpy.data.objects.new('DD_Hide_Awning_6', me_cube_020)

# ---- transforms, parenting, visibility, modifiers, constraints
ob_dd_keep_floor.location = (0.0, 2.5, 0.02)
ob_dd_keep_back.location = (0.0, 5.0, 1.3)
ob_dd_keep_west.location = (-2.75, 2.5, 1.3)
ob_dd_hide_east.location = (2.75, 2.5, 1.3)
ob_dd_cut_east.location = (2.75, 2.5, 0.39)
ob_dd_hide_front__1.location = (-1.85, 0.0, 1.3)
ob_dd_cut_front__1.location = (-1.85, 0.0, 0.39)
ob_dd_hide_window__1.location = (-1.8, -0.112, 1.55)
ob_dd_hide_sill__1.location = (-1.8, -0.15, 1.15)
ob_dd_hide_front_1.location = (1.85, 0.0, 1.3)
ob_dd_cut_front_1.location = (1.85, 0.0, 0.39)
ob_dd_hide_window_1.location = (1.8, -0.112, 1.55)
ob_dd_hide_sill_1.location = (1.8, -0.15, 1.15)
ob_dd_hide_roof.location = (0.0, 2.5, 2.76)
ob_dd_hide_awning_0.location = (-2.4, -0.35, 2.52)
ob_dd_hide_awning_1.location = (-1.6, -0.35, 2.52)
ob_dd_hide_awning_2.location = (-0.8, -0.35, 2.52)
ob_dd_hide_awning_3.location = (4.441e-16, -0.35, 2.52)
ob_dd_hide_awning_4.location = (0.8, -0.35, 2.52)
ob_dd_hide_awning_5.location = (1.6, -0.35, 2.52)
ob_dd_hide_awning_6.location = (2.4, -0.35, 2.52)

# ---- collection membership
scene.collection.objects.link(ob_dd_keep_floor)
scene.collection.objects.link(ob_dd_keep_back)
scene.collection.objects.link(ob_dd_keep_west)
scene.collection.objects.link(ob_dd_hide_east)
scene.collection.objects.link(ob_dd_cut_east)
scene.collection.objects.link(ob_dd_hide_front__1)
scene.collection.objects.link(ob_dd_cut_front__1)
scene.collection.objects.link(ob_dd_hide_window__1)
scene.collection.objects.link(ob_dd_hide_sill__1)
scene.collection.objects.link(ob_dd_hide_front_1)
scene.collection.objects.link(ob_dd_cut_front_1)
scene.collection.objects.link(ob_dd_hide_window_1)
scene.collection.objects.link(ob_dd_hide_sill_1)
scene.collection.objects.link(ob_dd_hide_roof)
scene.collection.objects.link(ob_dd_hide_awning_0)
scene.collection.objects.link(ob_dd_hide_awning_1)
scene.collection.objects.link(ob_dd_hide_awning_2)
scene.collection.objects.link(ob_dd_hide_awning_3)
scene.collection.objects.link(ob_dd_hide_awning_4)
scene.collection.objects.link(ob_dd_hide_awning_5)
scene.collection.objects.link(ob_dd_hide_awning_6)

# ---- scene / render settings (as saved in the file)
scene.frame_start = 1; scene.frame_end = 250; scene.frame_set(0)
scene.render.engine = 'BLENDER_EEVEE_NEXT'
scene.render.fps = 30
scene.render.bake_bias = 0.0
scene.render.bake_samples = 0
scene.render.compositor_device = 'GPU'
scene.eevee.use_volume_custom_range = False
scene.eevee.fast_gi_thickness_near = 0.1
scene.eevee.fast_gi_thickness_far = 0.0
scene.eevee.ray_tracing_options.screen_trace_thickness = 0.1
bpy.context.view_layer.update()

# ---- added for rendering (the .blend has no active camera and no usable light): camera, sun + grey world if the file has none
cam_auto = bpy.data.cameras.new('AutoCamera')
cam_auto.lens = 50.0
cam_auto.sensor_width = 36.0
cam_auto.clip_end = 1000.0
ob_auto_camera = bpy.data.objects.new('AutoCamera', cam_auto)
scene.collection.objects.link(ob_auto_camera)
ob_auto_camera.location = (8.25977, -7.66172, 8.04782)
ob_auto_camera.rotation_euler = (1.09748, -7.21219e-08, 0.694738)
scene.camera = ob_auto_camera
light_auto_sun = bpy.data.lights.new('AutoSun', 'SUN')
light_auto_sun.energy = 3.0
light_auto_sun.angle = 0.0523599
ob_auto_sun = bpy.data.objects.new('AutoSun', light_auto_sun)
scene.collection.objects.link(ob_auto_sun)
ob_auto_sun.rotation_euler = (0.872665, 0.174533, 0.523599)
if scene.world is None:
    world_auto = bpy.data.worlds.new('AutoWorld')
    world_auto.color = (0.3, 0.3, 0.3)
    scene.world = world_auto
bpy.context.view_layer.update()
